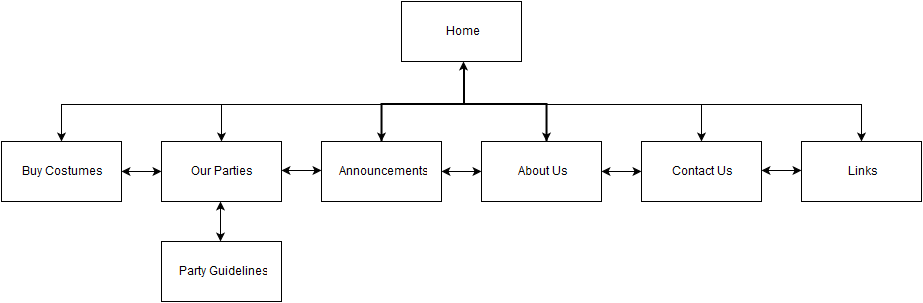

The diagram above was exported from draw.io. Its source (the exported page's mxGraphModel, read from the mxfile embedded in the PNG):
<mxGraphModel dx="1050" dy="555" grid="1" gridSize="10" guides="1" tooltips="1" connect="1" arrows="1" fold="1" page="1" pageScale="1" pageWidth="1169" pageHeight="826" background="#ffffff" math="0" shadow="0">
  <root>
    <mxCell id="0" />
    <mxCell id="1" parent="0" />
    <object label="Home" id="2">
      <mxCell style="whiteSpace=wrap;html=1;" parent="1" vertex="1">
        <mxGeometry x="440" y="60" width="120" height="60" as="geometry" />
      </mxCell>
    </object>
    <mxCell id="3" value="Buy Costumes&lt;br&gt;" style="whiteSpace=wrap;html=1;" parent="1" vertex="1">
      <mxGeometry x="40" y="200" width="120" height="60" as="geometry" />
    </mxCell>
    <mxCell id="4" value="Contact Us&lt;br&gt;" style="whiteSpace=wrap;html=1;" parent="1" vertex="1">
      <mxGeometry x="680" y="200" width="120" height="60" as="geometry" />
    </mxCell>
    <mxCell id="5" value="Announcements" style="whiteSpace=wrap;html=1;" parent="1" vertex="1">
      <mxGeometry x="360" y="200" width="120" height="60" as="geometry" />
    </mxCell>
    <mxCell id="6" value="About Us&lt;br&gt;" style="whiteSpace=wrap;html=1;" parent="1" vertex="1">
      <mxGeometry x="520" y="200" width="120" height="60" as="geometry" />
    </mxCell>
    <mxCell id="7" value="Party Guidelines&lt;br&gt;" style="whiteSpace=wrap;html=1;" parent="1" vertex="1">
      <mxGeometry x="200" y="300" width="120" height="60" as="geometry" />
    </mxCell>
    <mxCell id="8" value="Our Parties&lt;br&gt;" style="whiteSpace=wrap;html=1;" parent="1" vertex="1">
      <mxGeometry x="200" y="200" width="120" height="60" as="geometry" />
    </mxCell>
    <mxCell id="9" value="Links" style="whiteSpace=wrap;html=1;" parent="1" vertex="1">
      <mxGeometry x="840" y="200" width="120" height="60" as="geometry" />
    </mxCell>
    <mxCell id="13" value="" style="endArrow=classic;startArrow=classic;html=1;" parent="1" edge="1">
      <mxGeometry width="50" height="50" relative="1" as="geometry">
        <mxPoint x="160" y="230" as="sourcePoint" />
        <mxPoint x="200" y="230" as="targetPoint" />
        <Array as="points">
          <mxPoint x="180" y="230" />
        </Array>
      </mxGeometry>
    </mxCell>
    <mxCell id="14" value="" style="endArrow=classic;startArrow=classic;html=1;" parent="1" edge="1">
      <mxGeometry width="50" height="50" relative="1" as="geometry">
        <mxPoint x="320" y="229" as="sourcePoint" />
        <mxPoint x="360" y="229" as="targetPoint" />
        <Array as="points">
          <mxPoint x="340" y="229" />
        </Array>
      </mxGeometry>
    </mxCell>
    <mxCell id="16" value="" style="endArrow=classic;startArrow=classic;html=1;" parent="1" edge="1">
      <mxGeometry width="50" height="50" relative="1" as="geometry">
        <mxPoint x="480" y="230" as="sourcePoint" />
        <mxPoint x="520" y="230" as="targetPoint" />
        <Array as="points">
          <mxPoint x="500" y="230" />
        </Array>
      </mxGeometry>
    </mxCell>
    <mxCell id="17" value="" style="endArrow=classic;startArrow=classic;html=1;" parent="1" edge="1">
      <mxGeometry width="50" height="50" relative="1" as="geometry">
        <mxPoint x="640" y="230" as="sourcePoint" />
        <mxPoint x="680" y="230" as="targetPoint" />
        <Array as="points">
          <mxPoint x="660" y="230" />
        </Array>
      </mxGeometry>
    </mxCell>
    <mxCell id="18" value="" style="endArrow=classic;startArrow=classic;html=1;" parent="1" edge="1">
      <mxGeometry width="50" height="50" relative="1" as="geometry">
        <mxPoint x="800" y="229" as="sourcePoint" />
        <mxPoint x="840" y="229" as="targetPoint" />
        <Array as="points">
          <mxPoint x="820" y="229" />
        </Array>
      </mxGeometry>
    </mxCell>
    <mxCell id="19" value="" style="endArrow=classic;startArrow=classic;html=1;" parent="1" edge="1">
      <mxGeometry width="50" height="50" relative="1" as="geometry">
        <mxPoint x="259" y="300" as="sourcePoint" />
        <mxPoint x="259" y="260" as="targetPoint" />
      </mxGeometry>
    </mxCell>
    <mxCell id="38" style="edgeStyle=orthogonalEdgeStyle;rounded=0;html=1;exitX=0.5;exitY=1;exitPerimeter=0;jettySize=auto;orthogonalLoop=1;entryX=0.5;entryY=0;" parent="1" source="20" target="8" edge="1">
      <mxGeometry relative="1" as="geometry">
        <mxPoint x="250" y="162.83333333333337" as="targetPoint" />
        <Array as="points">
          <mxPoint x="260" y="163" />
        </Array>
      </mxGeometry>
    </mxCell>
    <mxCell id="40" style="edgeStyle=orthogonalEdgeStyle;rounded=0;html=1;exitX=0.5;exitY=1;exitPerimeter=0;entryX=0.5;entryY=0;jettySize=auto;orthogonalLoop=1;" parent="1" source="20" target="3" edge="1">
      <mxGeometry relative="1" as="geometry" />
    </mxCell>
    <mxCell id="41" style="edgeStyle=orthogonalEdgeStyle;rounded=0;html=1;exitX=0.5;exitY=0;exitPerimeter=0;entryX=0.5;entryY=0;jettySize=auto;orthogonalLoop=1;" parent="1" source="20" target="4" edge="1">
      <mxGeometry relative="1" as="geometry" />
    </mxCell>
    <mxCell id="42" style="edgeStyle=orthogonalEdgeStyle;rounded=0;html=1;exitX=0.5;exitY=0;exitPerimeter=0;entryX=0.5;entryY=0;jettySize=auto;orthogonalLoop=1;" parent="1" source="20" target="9" edge="1">
      <mxGeometry relative="1" as="geometry" />
    </mxCell>
    <mxCell id="20" value="" style="strokeWidth=2;html=1;shape=mxgraph.flowchart.annotation_2;align=left;rotation=90;" parent="1" vertex="1">
      <mxGeometry x="465" y="80" width="75" height="165" as="geometry" />
    </mxCell>
    <mxCell id="25" value="" style="endArrow=classic;html=1;" parent="1" edge="1">
      <mxGeometry width="50" height="50" relative="1" as="geometry">
        <mxPoint x="420" y="190" as="sourcePoint" />
        <mxPoint x="420" y="200" as="targetPoint" />
      </mxGeometry>
    </mxCell>
    <mxCell id="27" value="" style="endArrow=classic;html=1;" parent="1" edge="1">
      <mxGeometry width="50" height="50" relative="1" as="geometry">
        <mxPoint x="502" y="135" as="sourcePoint" />
        <mxPoint x="502" y="120" as="targetPoint" />
      </mxGeometry>
    </mxCell>
    <mxCell id="28" value="" style="endArrow=classic;html=1;" parent="1" edge="1">
      <mxGeometry width="50" height="50" relative="1" as="geometry">
        <mxPoint x="585" y="190" as="sourcePoint" />
        <mxPoint x="585" y="200" as="targetPoint" />
      </mxGeometry>
    </mxCell>
  </root>
</mxGraphModel>